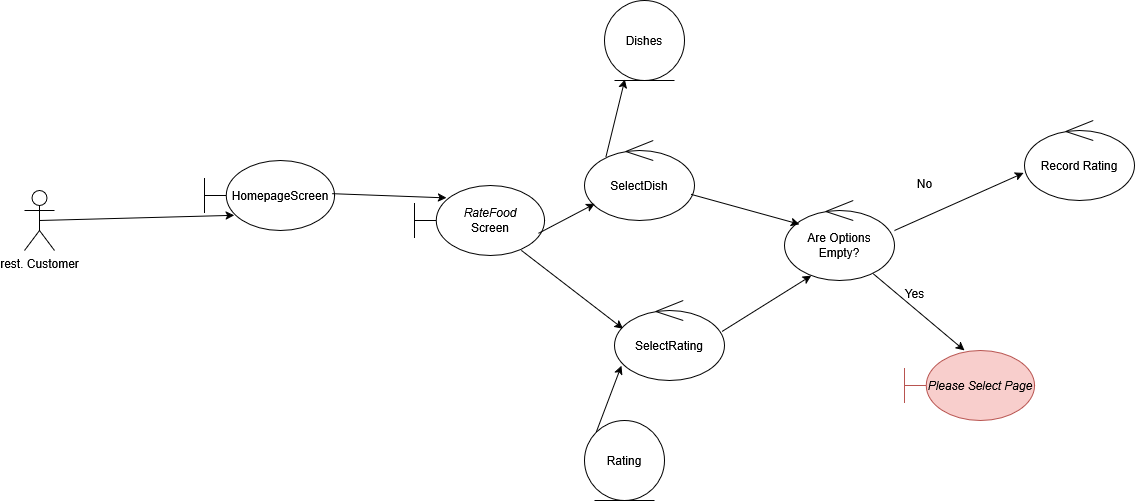

The diagram above was exported from draw.io. Its source (the exported page's mxGraphModel, read from the mxfile embedded in the PNG):
<mxGraphModel dx="1234" dy="681" grid="1" gridSize="10" guides="1" tooltips="1" connect="1" arrows="1" fold="1" page="1" pageScale="1" pageWidth="850" pageHeight="1100" math="0" shadow="0">
  <root>
    <mxCell id="0" />
    <mxCell id="1" parent="0" />
    <mxCell id="979w7kpSlVesmbvi4N0z-1" value="rest. Customer" style="shape=umlActor;verticalLabelPosition=bottom;verticalAlign=top;html=1;outlineConnect=0;" parent="1" vertex="1">
      <mxGeometry x="110" y="280" width="30" height="60" as="geometry" />
    </mxCell>
    <mxCell id="979w7kpSlVesmbvi4N0z-2" value="" style="endArrow=classic;html=1;rounded=0;exitX=0.5;exitY=0.5;exitDx=0;exitDy=0;exitPerimeter=0;entryX=0.228;entryY=0.783;entryDx=0;entryDy=0;entryPerimeter=0;" parent="1" source="979w7kpSlVesmbvi4N0z-1" target="979w7kpSlVesmbvi4N0z-3" edge="1">
      <mxGeometry width="50" height="50" relative="1" as="geometry">
        <mxPoint x="400" y="370" as="sourcePoint" />
        <mxPoint x="270" y="300" as="targetPoint" />
      </mxGeometry>
    </mxCell>
    <mxCell id="979w7kpSlVesmbvi4N0z-3" value="HomepageScreen" style="shape=umlBoundary;whiteSpace=wrap;html=1;" parent="1" vertex="1">
      <mxGeometry x="290" y="250" width="130" height="70" as="geometry" />
    </mxCell>
    <mxCell id="979w7kpSlVesmbvi4N0z-4" value="" style="endArrow=classic;html=1;rounded=0;exitX=0.983;exitY=0.474;exitDx=0;exitDy=0;exitPerimeter=0;entryX=0.246;entryY=0.177;entryDx=0;entryDy=0;entryPerimeter=0;" parent="1" source="979w7kpSlVesmbvi4N0z-3" target="979w7kpSlVesmbvi4N0z-5" edge="1">
      <mxGeometry width="50" height="50" relative="1" as="geometry">
        <mxPoint x="420" y="395" as="sourcePoint" />
        <mxPoint x="510" y="283" as="targetPoint" />
      </mxGeometry>
    </mxCell>
    <mxCell id="979w7kpSlVesmbvi4N0z-5" value="&lt;i&gt;RateFood&lt;br&gt;&lt;/i&gt;Screen" style="shape=umlBoundary;whiteSpace=wrap;html=1;" parent="1" vertex="1">
      <mxGeometry x="500" y="275" width="130" height="70" as="geometry" />
    </mxCell>
    <mxCell id="979w7kpSlVesmbvi4N0z-6" value="SelectDish" style="ellipse;shape=umlControl;whiteSpace=wrap;html=1;" parent="1" vertex="1">
      <mxGeometry x="670" y="230" width="110" height="80" as="geometry" />
    </mxCell>
    <mxCell id="979w7kpSlVesmbvi4N0z-7" value="" style="endArrow=classic;html=1;rounded=0;exitX=0.954;exitY=0.683;exitDx=0;exitDy=0;exitPerimeter=0;" parent="1" source="979w7kpSlVesmbvi4N0z-5" target="979w7kpSlVesmbvi4N0z-6" edge="1">
      <mxGeometry width="50" height="50" relative="1" as="geometry">
        <mxPoint x="530" y="430" as="sourcePoint" />
        <mxPoint x="644" y="434" as="targetPoint" />
      </mxGeometry>
    </mxCell>
    <mxCell id="979w7kpSlVesmbvi4N0z-8" value="" style="endArrow=classic;html=1;rounded=0;exitX=0.822;exitY=0.927;exitDx=0;exitDy=0;exitPerimeter=0;entryX=0.078;entryY=0.353;entryDx=0;entryDy=0;entryPerimeter=0;" parent="1" source="979w7kpSlVesmbvi4N0z-5" target="979w7kpSlVesmbvi4N0z-9" edge="1">
      <mxGeometry width="50" height="50" relative="1" as="geometry">
        <mxPoint x="640" y="480" as="sourcePoint" />
        <mxPoint x="690" y="410" as="targetPoint" />
      </mxGeometry>
    </mxCell>
    <mxCell id="979w7kpSlVesmbvi4N0z-9" value="SelectRating" style="ellipse;shape=umlControl;whiteSpace=wrap;html=1;" parent="1" vertex="1">
      <mxGeometry x="700" y="390" width="110" height="80" as="geometry" />
    </mxCell>
    <mxCell id="979w7kpSlVesmbvi4N0z-10" value="Dishes" style="ellipse;shape=umlEntity;whiteSpace=wrap;html=1;" parent="1" vertex="1">
      <mxGeometry x="690" y="90" width="80" height="80" as="geometry" />
    </mxCell>
    <mxCell id="979w7kpSlVesmbvi4N0z-11" value="" style="endArrow=classic;html=1;rounded=0;exitX=0.195;exitY=0.204;exitDx=0;exitDy=0;exitPerimeter=0;entryX=0.255;entryY=0.986;entryDx=0;entryDy=0;entryPerimeter=0;" parent="1" source="979w7kpSlVesmbvi4N0z-6" target="979w7kpSlVesmbvi4N0z-10" edge="1">
      <mxGeometry width="50" height="50" relative="1" as="geometry">
        <mxPoint x="620" y="240" as="sourcePoint" />
        <mxPoint x="676" y="210" as="targetPoint" />
      </mxGeometry>
    </mxCell>
    <mxCell id="979w7kpSlVesmbvi4N0z-12" value="Rating" style="ellipse;shape=umlEntity;whiteSpace=wrap;html=1;" parent="1" vertex="1">
      <mxGeometry x="670" y="510" width="80" height="80" as="geometry" />
    </mxCell>
    <mxCell id="979w7kpSlVesmbvi4N0z-13" value="" style="endArrow=classic;html=1;rounded=0;exitX=0;exitY=0;exitDx=0;exitDy=0;entryX=0.063;entryY=0.814;entryDx=0;entryDy=0;entryPerimeter=0;" parent="1" source="979w7kpSlVesmbvi4N0z-12" target="979w7kpSlVesmbvi4N0z-9" edge="1">
      <mxGeometry width="50" height="50" relative="1" as="geometry">
        <mxPoint x="640" y="527" as="sourcePoint" />
        <mxPoint x="659" y="450" as="targetPoint" />
      </mxGeometry>
    </mxCell>
    <mxCell id="979w7kpSlVesmbvi4N0z-14" value="Are Options&lt;br&gt;Empty?" style="ellipse;shape=umlControl;whiteSpace=wrap;html=1;" parent="1" vertex="1">
      <mxGeometry x="870" y="290" width="110" height="80" as="geometry" />
    </mxCell>
    <mxCell id="979w7kpSlVesmbvi4N0z-15" value="" style="endArrow=classic;html=1;rounded=0;entryX=0.137;entryY=0.297;entryDx=0;entryDy=0;entryPerimeter=0;" parent="1" source="979w7kpSlVesmbvi4N0z-6" target="979w7kpSlVesmbvi4N0z-14" edge="1">
      <mxGeometry width="50" height="50" relative="1" as="geometry">
        <mxPoint x="820" y="427" as="sourcePoint" />
        <mxPoint x="839" y="350" as="targetPoint" />
      </mxGeometry>
    </mxCell>
    <mxCell id="979w7kpSlVesmbvi4N0z-16" value="" style="endArrow=classic;html=1;rounded=0;exitX=0.979;exitY=0.386;exitDx=0;exitDy=0;exitPerimeter=0;entryX=0.244;entryY=0.939;entryDx=0;entryDy=0;entryPerimeter=0;" parent="1" source="979w7kpSlVesmbvi4N0z-9" target="979w7kpSlVesmbvi4N0z-14" edge="1">
      <mxGeometry width="50" height="50" relative="1" as="geometry">
        <mxPoint x="830" y="400" as="sourcePoint" />
        <mxPoint x="924" y="437" as="targetPoint" />
      </mxGeometry>
    </mxCell>
    <mxCell id="979w7kpSlVesmbvi4N0z-17" value="" style="endArrow=classic;html=1;rounded=0;entryX=-0.008;entryY=0.656;entryDx=0;entryDy=0;entryPerimeter=0;exitX=1;exitY=0.375;exitDx=0;exitDy=0;exitPerimeter=0;" parent="1" source="979w7kpSlVesmbvi4N0z-14" target="979w7kpSlVesmbvi4N0z-20" edge="1">
      <mxGeometry width="50" height="50" relative="1" as="geometry">
        <mxPoint x="1000" y="260" as="sourcePoint" />
        <mxPoint x="1108" y="290" as="targetPoint" />
      </mxGeometry>
    </mxCell>
    <mxCell id="979w7kpSlVesmbvi4N0z-18" value="" style="endArrow=classic;html=1;rounded=0;exitX=0.807;exitY=0.916;exitDx=0;exitDy=0;exitPerimeter=0;" parent="1" source="979w7kpSlVesmbvi4N0z-14" edge="1">
      <mxGeometry width="50" height="50" relative="1" as="geometry">
        <mxPoint x="1010" y="290" as="sourcePoint" />
        <mxPoint x="1050" y="440" as="targetPoint" />
      </mxGeometry>
    </mxCell>
    <mxCell id="979w7kpSlVesmbvi4N0z-19" value="&lt;i&gt;Please Select Page&lt;/i&gt;" style="shape=umlBoundary;whiteSpace=wrap;html=1;fillColor=#f8cecc;strokeColor=#b85450;" parent="1" vertex="1">
      <mxGeometry x="990" y="440" width="130" height="70" as="geometry" />
    </mxCell>
    <mxCell id="979w7kpSlVesmbvi4N0z-20" value="Record Rating" style="ellipse;shape=umlControl;whiteSpace=wrap;html=1;" parent="1" vertex="1">
      <mxGeometry x="1110" y="210" width="110" height="80" as="geometry" />
    </mxCell>
    <mxCell id="6Vw7t4rtXbBpEN_5dirm-1" value="Νο" style="text;html=1;align=center;verticalAlign=middle;resizable=0;points=[];autosize=1;strokeColor=none;fillColor=none;" vertex="1" parent="1">
      <mxGeometry x="990" y="258" width="40" height="30" as="geometry" />
    </mxCell>
    <mxCell id="6Vw7t4rtXbBpEN_5dirm-2" value="Yes" style="text;html=1;align=center;verticalAlign=middle;resizable=0;points=[];autosize=1;strokeColor=none;fillColor=none;" vertex="1" parent="1">
      <mxGeometry x="980" y="368" width="40" height="30" as="geometry" />
    </mxCell>
  </root>
</mxGraphModel>